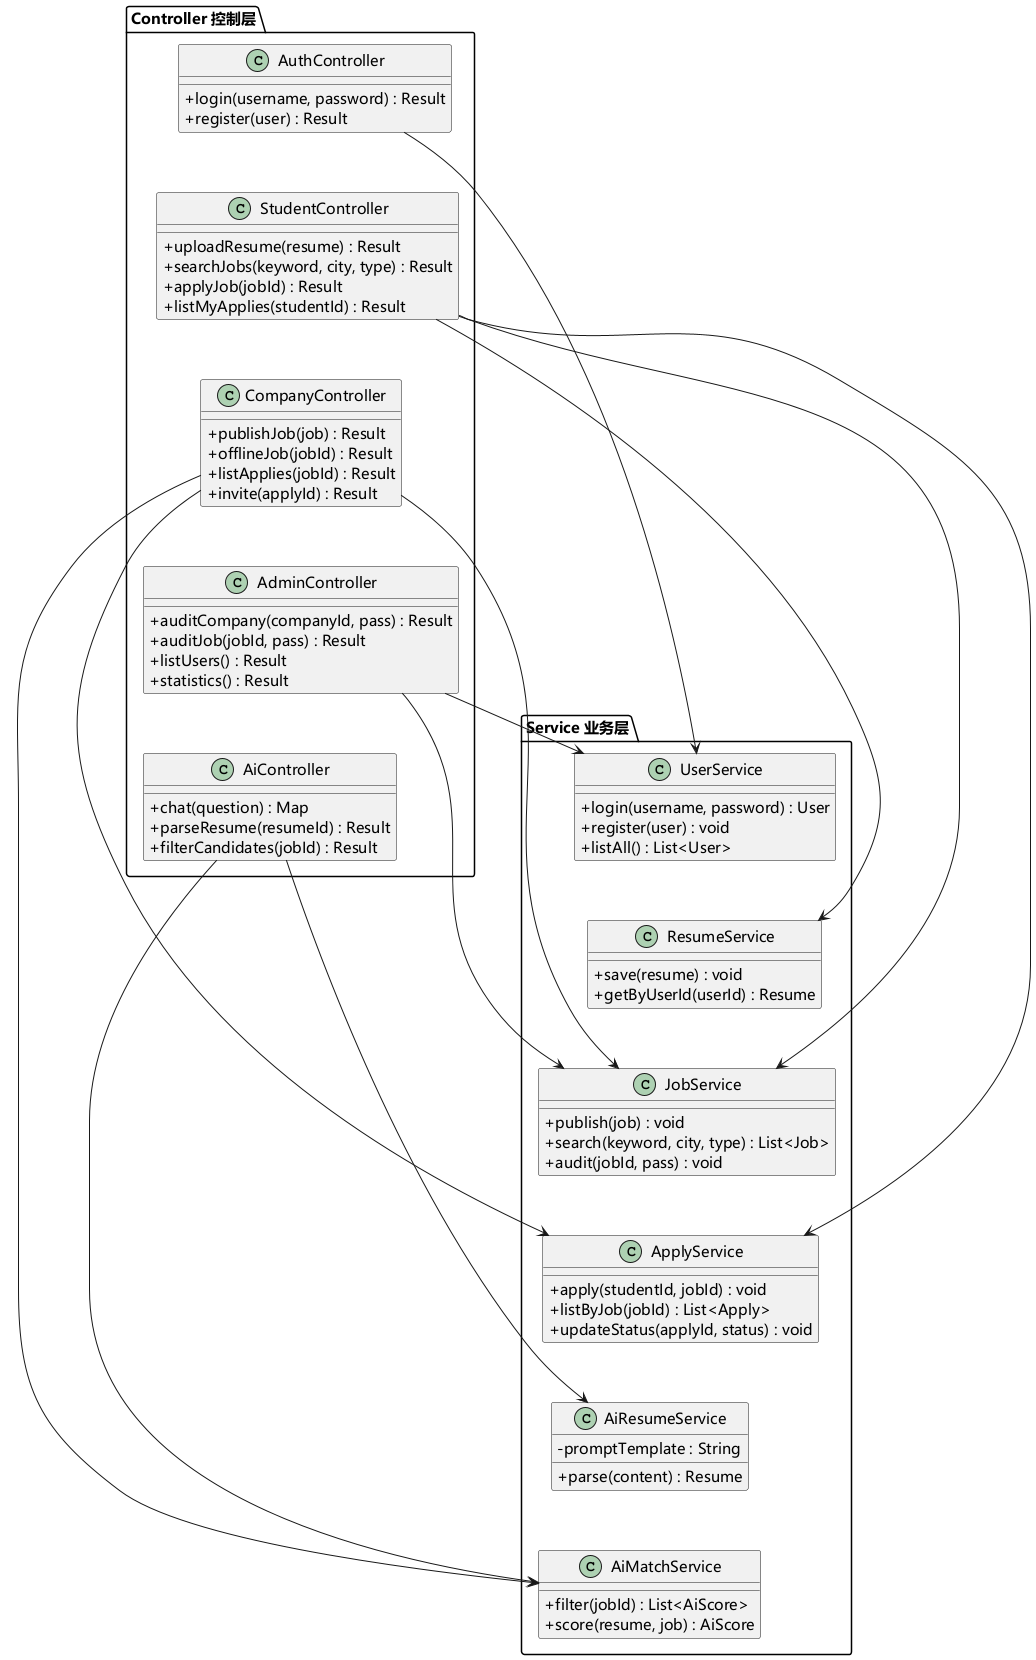

The diagram above was rendered by PlantUML. Its source (embedded in the PNG):
@startuml 控制层与业务层类图
skinparam defaultFontName "Microsoft YaHei"
skinparam classAttributeIconSize 0
skinparam defaultFontSize 15

package "Controller 控制层" {
  class AuthController {
    +login(username, password) : Result
    +register(user) : Result
  }
  class StudentController {
    +uploadResume(resume) : Result
    +searchJobs(keyword, city, type) : Result
    +applyJob(jobId) : Result
    +listMyApplies(studentId) : Result
  }
  class CompanyController {
    +publishJob(job) : Result
    +offlineJob(jobId) : Result
    +listApplies(jobId) : Result
    +invite(applyId) : Result
  }
  class AdminController {
    +auditCompany(companyId, pass) : Result
    +auditJob(jobId, pass) : Result
    +listUsers() : Result
    +statistics() : Result
  }
  class AiController {
    +chat(question) : Map
    +parseResume(resumeId) : Result
    +filterCandidates(jobId) : Result
  }
  AuthController -[hidden]d- StudentController
  StudentController -[hidden]d- CompanyController
  CompanyController -[hidden]d- AdminController
  AdminController -[hidden]d- AiController
}

package "Service 业务层" {
  class UserService {
    +login(username, password) : User
    +register(user) : void
    +listAll() : List<User>
  }
  class ResumeService {
    +save(resume) : void
    +getByUserId(userId) : Resume
  }
  class JobService {
    +publish(job) : void
    +search(keyword, city, type) : List<Job>
    +audit(jobId, pass) : void
  }
  class ApplyService {
    +apply(studentId, jobId) : void
    +listByJob(jobId) : List<Apply>
    +updateStatus(applyId, status) : void
  }
  class AiResumeService {
    -promptTemplate : String
    +parse(content) : Resume
  }
  class AiMatchService {
    +filter(jobId) : List<AiScore>
    +score(resume, job) : AiScore
  }
  UserService -[hidden]d- ResumeService
  ResumeService -[hidden]d- JobService
  JobService -[hidden]d- ApplyService
  ApplyService -[hidden]d- AiResumeService
  AiResumeService -[hidden]d- AiMatchService
}

AuthController --> UserService
StudentController --> ResumeService
StudentController --> JobService
StudentController --> ApplyService
CompanyController --> JobService
CompanyController --> ApplyService
CompanyController --> AiMatchService
AdminController --> UserService
AdminController --> JobService
AiController --> AiResumeService
AiController --> AiMatchService
@enduml